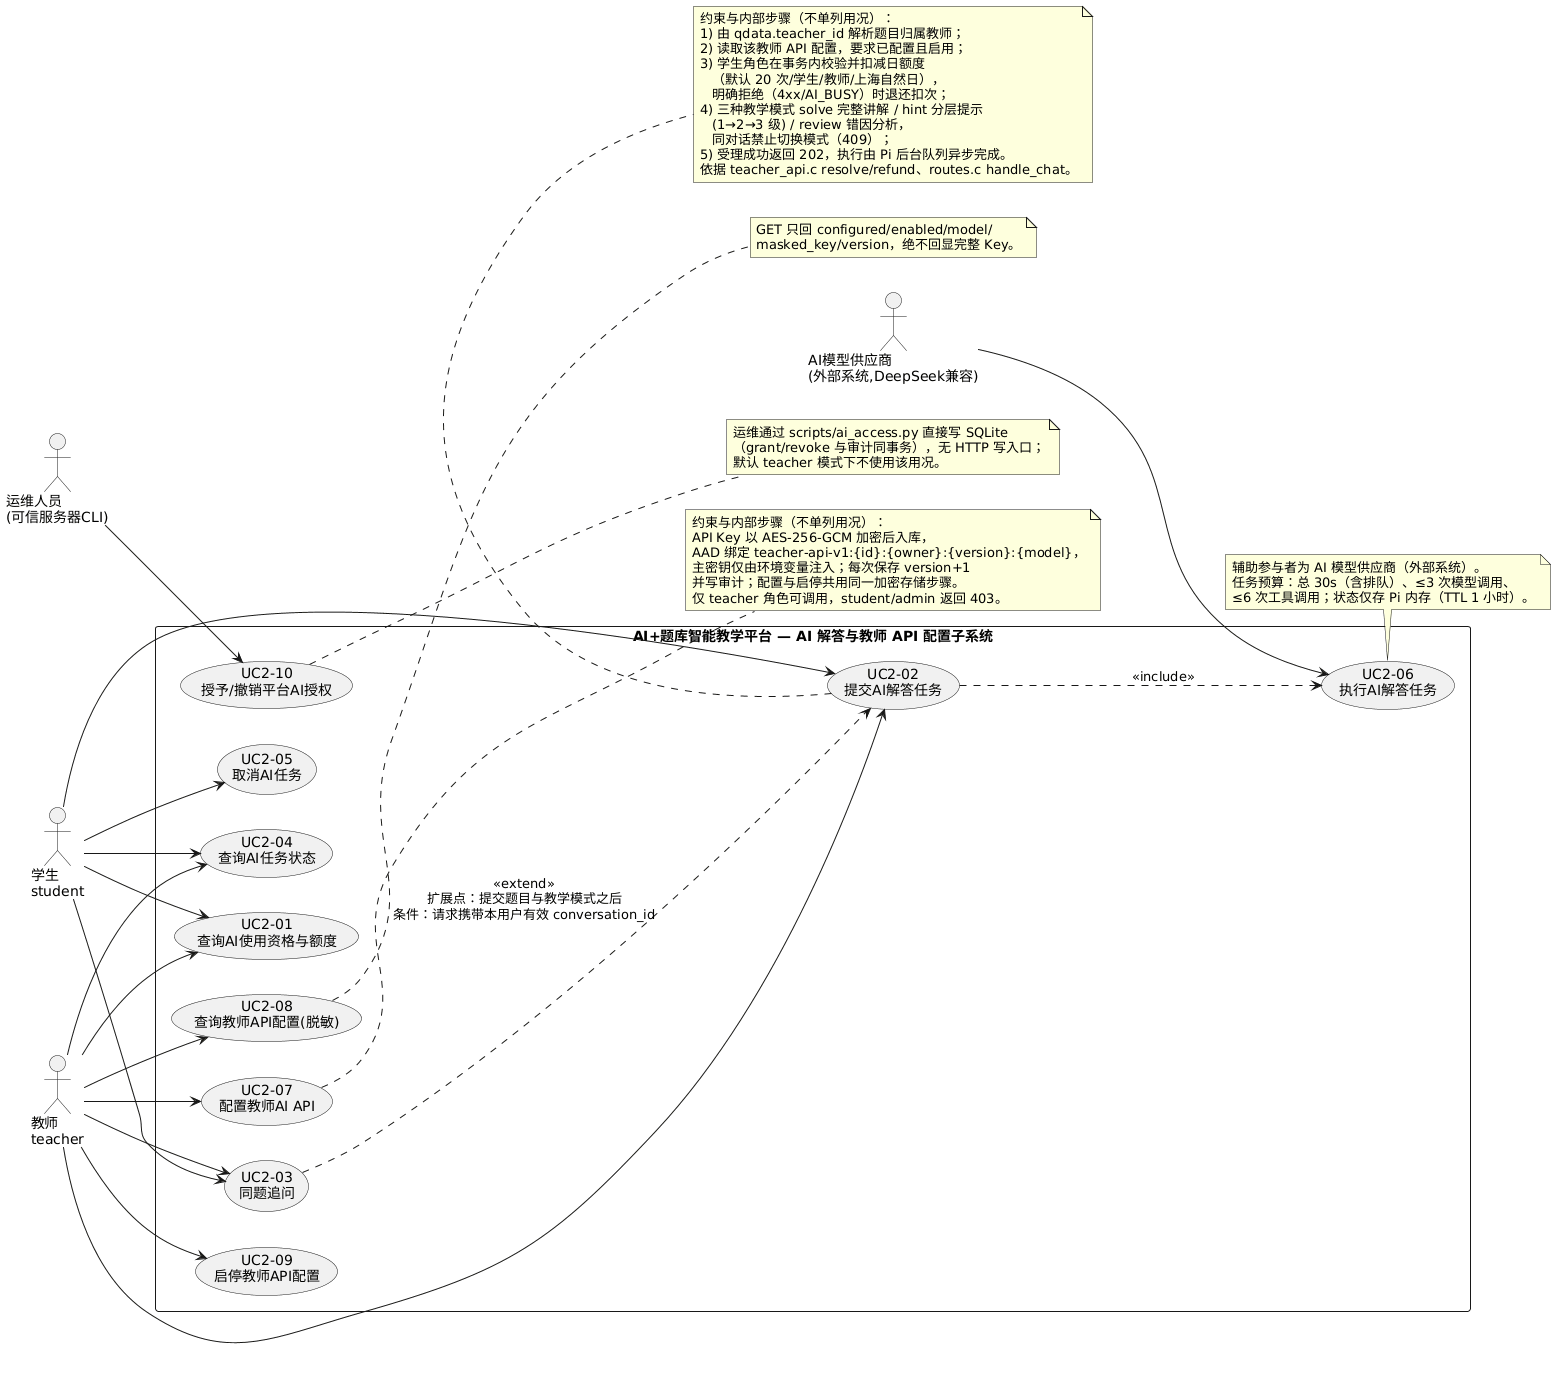

The diagram above was rendered by PlantUML. Its source (embedded in the PNG):
@startuml
' AI+题库智能教学平台 — 图2-2 用况图2：AI 解答与 API 配置（已实现，默认 teacher 路由模式）
' 依据：server/src/routes.c(handle_chat/handle_ai_access)、teacher_api_routes.c、teacher_api.c、
'       ai_client.c、ai_access.c、ai-service/src/{server,jobs}.ts、docs/pi-chat-api.md、docs/teacher-api.md、
'       docs/软件需求说明书.md UC-04/UC-05/UC-07
' 课程依据（第3讲 §4 建模策略）：
'   ④ 提取条件性行为作为新用况并与原用况形成 «extend»，且在箭头上标明**扩展点与扩展条件**；
'   ③ 提取公共行为作为新用况并建立 «include»（枝形箭头虚线，基础用况→被包含用况）；
'   ⑥ 用注解与约束修饰用况。归属解析、额度扣减、密钥加密属用况内部步骤/约束，
'      不是活动者可感知的独立目标，故不单列为用况，改以注解 + 用况正文表达。
left to right direction
skinparam shadowing false
skinparam packageStyle rectangle

actor "学生\nstudent" as Student
actor "教师\nteacher" as Teacher
actor "运维人员\n(可信服务器CLI)" as Ops
actor "AI模型供应商\n(外部系统,DeepSeek兼容)" as Provider

rectangle "AI+题库智能教学平台 — AI 解答与教师 API 配置子系统" {
  usecase "UC2-01\n查询AI使用资格与额度" as UCAccess
  usecase "UC2-02\n提交AI解答任务" as UCSubmit
  usecase "UC2-03\n同题追问" as UCFollow
  usecase "UC2-04\n查询AI任务状态" as UCStatus
  usecase "UC2-05\n取消AI任务" as UCCancel
  usecase "UC2-06\n执行AI解答任务" as UCExec
  usecase "UC2-07\n配置教师AI API" as UCPut
  usecase "UC2-08\n查询教师API配置(脱敏)" as UCGet
  usecase "UC2-09\n启停教师API配置" as UCPatch
  usecase "UC2-10\n授予/撤销平台AI授权" as UCGrant
}

Student --> UCAccess
Student --> UCSubmit
Student --> UCFollow
Student --> UCStatus
Student --> UCCancel
Teacher --> UCAccess
Teacher --> UCSubmit
Teacher --> UCFollow
Teacher --> UCStatus
Teacher --> UCPut
Teacher --> UCGet
Teacher --> UCPatch

UCFollow ..> UCSubmit : <<extend>>\n扩展点：提交题目与教学模式之后\n条件：请求携带本用户有效 conversation_id
UCSubmit ..> UCExec : <<include>>

Provider --> UCExec
Ops --> UCGrant

note bottom of UCSubmit
  约束与内部步骤（不单列用况）：
  1) 由 qdata.teacher_id 解析题目归属教师；
  2) 读取该教师 API 配置，要求已配置且启用；
  3) 学生角色在事务内校验并扣减日额度
     （默认 20 次/学生/教师/上海自然日），
     明确拒绝（4xx/AI_BUSY）时退还扣次；
  4) 三种教学模式 solve 完整讲解 / hint 分层提示
     (1→2→3 级) / review 错因分析，
     同对话禁止切换模式（409）；
  5) 受理成功返回 202，执行由 Pi 后台队列异步完成。
  依据 teacher_api.c resolve/refund、routes.c handle_chat。
end note

note bottom of UCExec
  辅助参与者为 AI 模型供应商（外部系统）。
  任务预算：总 30s（含排队）、≤3 次模型调用、
  ≤6 次工具调用；状态仅存 Pi 内存（TTL 1 小时）。
end note

note right of UCPut
  约束与内部步骤（不单列用况）：
  API Key 以 AES-256-GCM 加密后入库，
  AAD 绑定 teacher-api-v1:{id}:{owner}:{version}:{model}，
  主密钥仅由环境变量注入；每次保存 version+1
  并写审计；配置与启停共用同一加密存储步骤。
  仅 teacher 角色可调用，student/admin 返回 403。
end note

note right of UCGet
  GET 只回 configured/enabled/model/
  masked_key/version，绝不回显完整 Key。
end note

note right of UCGrant
  运维通过 scripts/ai_access.py 直接写 SQLite
  （grant/revoke 与审计同事务），无 HTTP 写入口；
  默认 teacher 模式下不使用该用况。
end note
@enduml